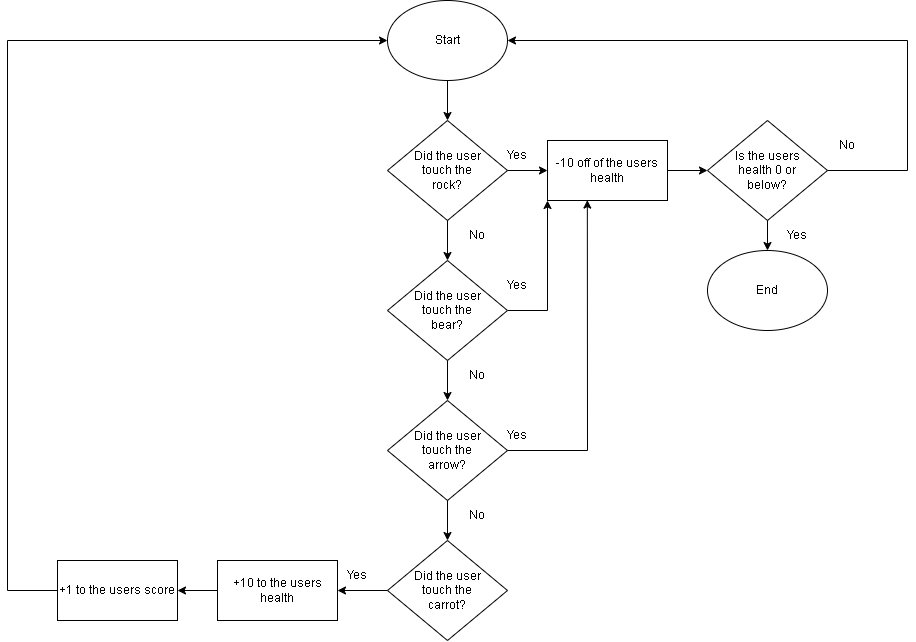

The diagram above was exported from draw.io. Its source (the exported page's mxGraphModel, read from the mxfile embedded in the PNG):
<mxGraphModel dx="1288" dy="669" grid="1" gridSize="10" guides="1" tooltips="1" connect="1" arrows="1" fold="1" page="1" pageScale="1" pageWidth="2339" pageHeight="3300" math="0" shadow="0">
  <root>
    <mxCell id="0" />
    <mxCell id="1" parent="0" />
    <mxCell id="Gi2R6ykDeq9uNfl5LRM_-1" parent="1" style="ellipse;whiteSpace=wrap;html=1;" value="" vertex="1">
      <mxGeometry height="80" width="120" x="500" as="geometry" />
    </mxCell>
    <mxCell id="Gi2R6ykDeq9uNfl5LRM_-2" parent="1" style="text;html=1;whiteSpace=wrap;strokeColor=none;fillColor=none;align=center;verticalAlign=middle;rounded=0;" value="Start" vertex="1">
      <mxGeometry height="80" width="100" x="510" as="geometry" />
    </mxCell>
    <mxCell id="Gi2R6ykDeq9uNfl5LRM_-3" edge="1" parent="1" source="Gi2R6ykDeq9uNfl5LRM_-2" style="endArrow=classic;html=1;rounded=0;exitX=0.5;exitY=1;exitDx=0;exitDy=0;" value="">
      <mxGeometry height="50" relative="1" width="50" as="geometry">
        <mxPoint x="540" y="190" as="sourcePoint" />
        <mxPoint x="560" y="120" as="targetPoint" />
      </mxGeometry>
    </mxCell>
    <mxCell id="Gi2R6ykDeq9uNfl5LRM_-4" parent="1" style="rhombus;whiteSpace=wrap;html=1;" value="" vertex="1">
      <mxGeometry height="100" width="120" x="500" y="120" as="geometry" />
    </mxCell>
    <mxCell id="Gi2R6ykDeq9uNfl5LRM_-5" parent="1" style="text;html=1;whiteSpace=wrap;strokeColor=none;fillColor=none;align=center;verticalAlign=middle;rounded=0;" value="Did the user touch the rock?" vertex="1">
      <mxGeometry height="80" width="80" x="520" y="130" as="geometry" />
    </mxCell>
    <mxCell id="Gi2R6ykDeq9uNfl5LRM_-6" edge="1" parent="1" source="Gi2R6ykDeq9uNfl5LRM_-4" style="endArrow=classic;html=1;rounded=0;exitX=1;exitY=0.5;exitDx=0;exitDy=0;" value="">
      <mxGeometry height="50" relative="1" width="50" as="geometry">
        <mxPoint x="540" y="190" as="sourcePoint" />
        <mxPoint x="660" y="170" as="targetPoint" />
      </mxGeometry>
    </mxCell>
    <mxCell id="Gi2R6ykDeq9uNfl5LRM_-7" parent="1" style="text;html=1;whiteSpace=wrap;strokeColor=none;fillColor=none;align=center;verticalAlign=middle;rounded=0;" value="Yes" vertex="1">
      <mxGeometry height="30" width="60" x="600" y="140" as="geometry" />
    </mxCell>
    <mxCell id="Gi2R6ykDeq9uNfl5LRM_-8" parent="1" style="rounded=0;whiteSpace=wrap;html=1;" value="" vertex="1">
      <mxGeometry height="60" width="120" x="660" y="140" as="geometry" />
    </mxCell>
    <mxCell id="Gi2R6ykDeq9uNfl5LRM_-9" parent="1" style="text;html=1;whiteSpace=wrap;strokeColor=none;fillColor=none;align=center;verticalAlign=middle;rounded=0;" value="-10 off of the users health" vertex="1">
      <mxGeometry height="60" width="120" x="660" y="140" as="geometry" />
    </mxCell>
    <mxCell id="Gi2R6ykDeq9uNfl5LRM_-10" edge="1" parent="1" source="Gi2R6ykDeq9uNfl5LRM_-9" style="endArrow=classic;html=1;rounded=0;exitX=1;exitY=0.5;exitDx=0;exitDy=0;" value="">
      <mxGeometry height="50" relative="1" width="50" as="geometry">
        <mxPoint x="730" y="220" as="sourcePoint" />
        <mxPoint x="820" y="170" as="targetPoint" />
      </mxGeometry>
    </mxCell>
    <mxCell id="Gi2R6ykDeq9uNfl5LRM_-11" parent="1" style="rhombus;whiteSpace=wrap;html=1;" value="" vertex="1">
      <mxGeometry height="100" width="120" x="820" y="120" as="geometry" />
    </mxCell>
    <mxCell id="Gi2R6ykDeq9uNfl5LRM_-12" parent="1" style="text;html=1;whiteSpace=wrap;strokeColor=none;fillColor=none;align=center;verticalAlign=middle;rounded=0;" value="Is the users health 0 or below?" vertex="1">
      <mxGeometry height="80" width="80" x="840" y="130" as="geometry" />
    </mxCell>
    <mxCell id="Gi2R6ykDeq9uNfl5LRM_-13" edge="1" parent="1" source="Gi2R6ykDeq9uNfl5LRM_-11" style="endArrow=classic;html=1;rounded=0;exitX=1;exitY=0.5;exitDx=0;exitDy=0;entryX=1;entryY=0.5;entryDx=0;entryDy=0;" target="Gi2R6ykDeq9uNfl5LRM_-1" value="">
      <mxGeometry height="50" relative="1" width="50" as="geometry">
        <Array as="points">
          <mxPoint x="1020" y="170" />
          <mxPoint x="1020" y="40" />
        </Array>
        <mxPoint x="860" y="240" as="sourcePoint" />
        <mxPoint x="1020" y="40" as="targetPoint" />
      </mxGeometry>
    </mxCell>
    <mxCell id="Gi2R6ykDeq9uNfl5LRM_-14" parent="1" style="text;html=1;whiteSpace=wrap;strokeColor=none;fillColor=none;align=center;verticalAlign=middle;rounded=0;" value="Yes" vertex="1">
      <mxGeometry height="30" width="60" x="880" y="220" as="geometry" />
    </mxCell>
    <mxCell id="Gi2R6ykDeq9uNfl5LRM_-15" parent="1" style="text;html=1;whiteSpace=wrap;strokeColor=none;fillColor=none;align=center;verticalAlign=middle;rounded=0;" value="No" vertex="1">
      <mxGeometry height="30" width="60" x="930" y="130" as="geometry" />
    </mxCell>
    <mxCell id="Gi2R6ykDeq9uNfl5LRM_-17" parent="1" style="ellipse;whiteSpace=wrap;html=1;" value="" vertex="1">
      <mxGeometry height="80" width="120" x="820" y="250" as="geometry" />
    </mxCell>
    <mxCell id="Gi2R6ykDeq9uNfl5LRM_-18" edge="1" parent="1" source="Gi2R6ykDeq9uNfl5LRM_-11" style="endArrow=classic;html=1;rounded=0;exitX=0.5;exitY=1;exitDx=0;exitDy=0;entryX=0.5;entryY=0;entryDx=0;entryDy=0;" target="Gi2R6ykDeq9uNfl5LRM_-17" value="">
      <mxGeometry height="50" relative="1" width="50" as="geometry">
        <mxPoint x="840" y="350" as="sourcePoint" />
        <mxPoint x="890" y="300" as="targetPoint" />
      </mxGeometry>
    </mxCell>
    <mxCell id="Gi2R6ykDeq9uNfl5LRM_-19" parent="1" style="text;html=1;whiteSpace=wrap;strokeColor=none;fillColor=none;align=center;verticalAlign=middle;rounded=0;" value="End" vertex="1">
      <mxGeometry height="80" width="100" x="830" y="250" as="geometry" />
    </mxCell>
    <mxCell id="Gi2R6ykDeq9uNfl5LRM_-20" edge="1" parent="1" source="Gi2R6ykDeq9uNfl5LRM_-4" style="endArrow=classic;html=1;rounded=0;exitX=0.5;exitY=1;exitDx=0;exitDy=0;" value="">
      <mxGeometry height="50" relative="1" width="50" as="geometry">
        <mxPoint x="640" y="310" as="sourcePoint" />
        <mxPoint x="560" y="260" as="targetPoint" />
      </mxGeometry>
    </mxCell>
    <mxCell id="Gi2R6ykDeq9uNfl5LRM_-21" parent="1" style="text;html=1;whiteSpace=wrap;strokeColor=none;fillColor=none;align=center;verticalAlign=middle;rounded=0;" value="No" vertex="1">
      <mxGeometry height="30" width="60" x="560" y="220" as="geometry" />
    </mxCell>
    <mxCell id="Gi2R6ykDeq9uNfl5LRM_-25" edge="1" parent="1" style="edgeStyle=orthogonalEdgeStyle;rounded=0;orthogonalLoop=1;jettySize=auto;html=1;exitX=0.5;exitY=1;exitDx=0;exitDy=0;">
      <mxGeometry relative="1" as="geometry">
        <mxPoint x="560" y="390" as="sourcePoint" />
        <mxPoint x="560" y="390" as="targetPoint" />
      </mxGeometry>
    </mxCell>
    <mxCell id="Gi2R6ykDeq9uNfl5LRM_-27" edge="1" parent="1" style="endArrow=classic;html=1;rounded=0;exitX=1;exitY=0.5;exitDx=0;exitDy=0;entryX=0;entryY=1;entryDx=0;entryDy=0;" target="Gi2R6ykDeq9uNfl5LRM_-9" value="">
      <mxGeometry height="50" relative="1" width="50" as="geometry">
        <Array as="points">
          <mxPoint x="660" y="310" />
        </Array>
        <mxPoint x="620" y="310" as="sourcePoint" />
        <mxPoint x="660" y="310" as="targetPoint" />
      </mxGeometry>
    </mxCell>
    <mxCell id="Gi2R6ykDeq9uNfl5LRM_-28" parent="1" style="text;html=1;whiteSpace=wrap;strokeColor=none;fillColor=none;align=center;verticalAlign=middle;rounded=0;" value="Yes" vertex="1">
      <mxGeometry height="30" width="60" x="600" y="270" as="geometry" />
    </mxCell>
    <mxCell id="Gi2R6ykDeq9uNfl5LRM_-29" parent="1" style="rhombus;whiteSpace=wrap;html=1;" value="" vertex="1">
      <mxGeometry height="100" width="120" x="500" y="260" as="geometry" />
    </mxCell>
    <mxCell id="Gi2R6ykDeq9uNfl5LRM_-30" parent="1" style="text;html=1;whiteSpace=wrap;strokeColor=none;fillColor=none;align=center;verticalAlign=middle;rounded=0;" value="Did the user touch the bear?" vertex="1">
      <mxGeometry height="80" width="80" x="520" y="270" as="geometry" />
    </mxCell>
    <mxCell id="Gi2R6ykDeq9uNfl5LRM_-31" parent="1" style="rhombus;whiteSpace=wrap;html=1;" value="" vertex="1">
      <mxGeometry height="100" width="120" x="500" y="400" as="geometry" />
    </mxCell>
    <mxCell id="Gi2R6ykDeq9uNfl5LRM_-32" edge="1" parent="1" source="Gi2R6ykDeq9uNfl5LRM_-29" style="endArrow=classic;html=1;rounded=0;exitX=0.5;exitY=1;exitDx=0;exitDy=0;entryX=0.5;entryY=0;entryDx=0;entryDy=0;" target="Gi2R6ykDeq9uNfl5LRM_-31" value="">
      <mxGeometry height="50" relative="1" width="50" as="geometry">
        <mxPoint x="590" y="440" as="sourcePoint" />
        <mxPoint x="640" y="390" as="targetPoint" />
      </mxGeometry>
    </mxCell>
    <mxCell id="Gi2R6ykDeq9uNfl5LRM_-33" parent="1" style="text;html=1;whiteSpace=wrap;strokeColor=none;fillColor=none;align=center;verticalAlign=middle;rounded=0;" value="No" vertex="1">
      <mxGeometry height="30" width="60" x="560" y="360" as="geometry" />
    </mxCell>
    <mxCell id="Gi2R6ykDeq9uNfl5LRM_-34" parent="1" style="text;html=1;whiteSpace=wrap;strokeColor=none;fillColor=none;align=center;verticalAlign=middle;rounded=0;" value="Did the user touch the arrow?" vertex="1">
      <mxGeometry height="80" width="80" x="520" y="410" as="geometry" />
    </mxCell>
    <mxCell id="Gi2R6ykDeq9uNfl5LRM_-35" edge="1" parent="1" source="Gi2R6ykDeq9uNfl5LRM_-31" style="endArrow=classic;html=1;rounded=0;exitX=1;exitY=0.5;exitDx=0;exitDy=0;entryX=0.332;entryY=0.993;entryDx=0;entryDy=0;entryPerimeter=0;" target="Gi2R6ykDeq9uNfl5LRM_-9" value="">
      <mxGeometry height="50" relative="1" width="50" as="geometry">
        <Array as="points">
          <mxPoint x="700" y="450" />
        </Array>
        <mxPoint x="590" y="460" as="sourcePoint" />
        <mxPoint x="700" y="220" as="targetPoint" />
      </mxGeometry>
    </mxCell>
    <mxCell id="Gi2R6ykDeq9uNfl5LRM_-36" parent="1" style="text;html=1;whiteSpace=wrap;strokeColor=none;fillColor=none;align=center;verticalAlign=middle;rounded=0;" value="Yes" vertex="1">
      <mxGeometry height="30" width="60" x="600" y="420" as="geometry" />
    </mxCell>
    <mxCell id="Gi2R6ykDeq9uNfl5LRM_-37" edge="1" parent="1" source="Gi2R6ykDeq9uNfl5LRM_-31" style="endArrow=classic;html=1;rounded=0;exitX=0.5;exitY=1;exitDx=0;exitDy=0;" value="">
      <mxGeometry height="50" relative="1" width="50" as="geometry">
        <mxPoint x="610" y="570" as="sourcePoint" />
        <mxPoint x="560" y="540" as="targetPoint" />
      </mxGeometry>
    </mxCell>
    <mxCell id="Gi2R6ykDeq9uNfl5LRM_-38" parent="1" style="text;html=1;whiteSpace=wrap;strokeColor=none;fillColor=none;align=center;verticalAlign=middle;rounded=0;" value="No" vertex="1">
      <mxGeometry height="30" width="60" x="560" y="500" as="geometry" />
    </mxCell>
    <mxCell id="Gi2R6ykDeq9uNfl5LRM_-39" parent="1" style="rhombus;whiteSpace=wrap;html=1;" value="" vertex="1">
      <mxGeometry height="100" width="120" x="500" y="540" as="geometry" />
    </mxCell>
    <mxCell id="Gi2R6ykDeq9uNfl5LRM_-40" parent="1" style="text;html=1;whiteSpace=wrap;strokeColor=none;fillColor=none;align=center;verticalAlign=middle;rounded=0;" value="Did the user touch the carrot?" vertex="1">
      <mxGeometry height="80" width="80" x="520" y="550" as="geometry" />
    </mxCell>
    <mxCell id="Gi2R6ykDeq9uNfl5LRM_-42" parent="1" style="text;html=1;whiteSpace=wrap;strokeColor=none;fillColor=none;align=center;verticalAlign=middle;rounded=0;" value="Yes" vertex="1">
      <mxGeometry height="30" width="60" x="440" y="560" as="geometry" />
    </mxCell>
    <mxCell id="Gi2R6ykDeq9uNfl5LRM_-43" edge="1" parent="1" source="Gi2R6ykDeq9uNfl5LRM_-39" style="endArrow=classic;html=1;rounded=0;exitX=0;exitY=0.5;exitDx=0;exitDy=0;" value="">
      <mxGeometry height="50" relative="1" width="50" as="geometry">
        <mxPoint x="450" y="570" as="sourcePoint" />
        <mxPoint x="450" y="590" as="targetPoint" />
      </mxGeometry>
    </mxCell>
    <mxCell id="Gi2R6ykDeq9uNfl5LRM_-44" parent="1" style="rounded=0;whiteSpace=wrap;html=1;" value="" vertex="1">
      <mxGeometry height="60" width="120" x="330" y="560" as="geometry" />
    </mxCell>
    <mxCell id="Gi2R6ykDeq9uNfl5LRM_-45" parent="1" style="text;html=1;whiteSpace=wrap;strokeColor=none;fillColor=none;align=center;verticalAlign=middle;rounded=0;" value="+10 to the users health" vertex="1">
      <mxGeometry height="60" width="120" x="330" y="560" as="geometry" />
    </mxCell>
    <mxCell id="Gi2R6ykDeq9uNfl5LRM_-46" edge="1" parent="1" style="endArrow=classic;html=1;rounded=0;exitX=0;exitY=0.5;exitDx=0;exitDy=0;entryX=0;entryY=0.5;entryDx=0;entryDy=0;" target="Gi2R6ykDeq9uNfl5LRM_-1" value="">
      <mxGeometry height="50" relative="1" width="50" as="geometry">
        <Array as="points">
          <mxPoint x="120" y="590" />
          <mxPoint x="120" y="40" />
        </Array>
        <mxPoint x="170" y="590" as="sourcePoint" />
        <mxPoint x="340" y="40" as="targetPoint" />
      </mxGeometry>
    </mxCell>
    <mxCell id="Gi2R6ykDeq9uNfl5LRM_-47" edge="1" parent="1" source="Gi2R6ykDeq9uNfl5LRM_-45" style="endArrow=classic;html=1;rounded=0;exitX=0;exitY=0.5;exitDx=0;exitDy=0;" value="">
      <mxGeometry height="50" relative="1" width="50" as="geometry">
        <mxPoint x="280" y="550" as="sourcePoint" />
        <mxPoint x="290" y="590" as="targetPoint" />
      </mxGeometry>
    </mxCell>
    <mxCell id="Gi2R6ykDeq9uNfl5LRM_-48" parent="1" style="rounded=0;whiteSpace=wrap;html=1;" value="" vertex="1">
      <mxGeometry height="60" width="120" x="170" y="560" as="geometry" />
    </mxCell>
    <mxCell id="Gi2R6ykDeq9uNfl5LRM_-49" parent="1" style="text;html=1;whiteSpace=wrap;strokeColor=none;fillColor=none;align=center;verticalAlign=middle;rounded=0;" value="+1 to the users score" vertex="1">
      <mxGeometry height="60" width="120" x="170" y="560" as="geometry" />
    </mxCell>
  </root>
</mxGraphModel>